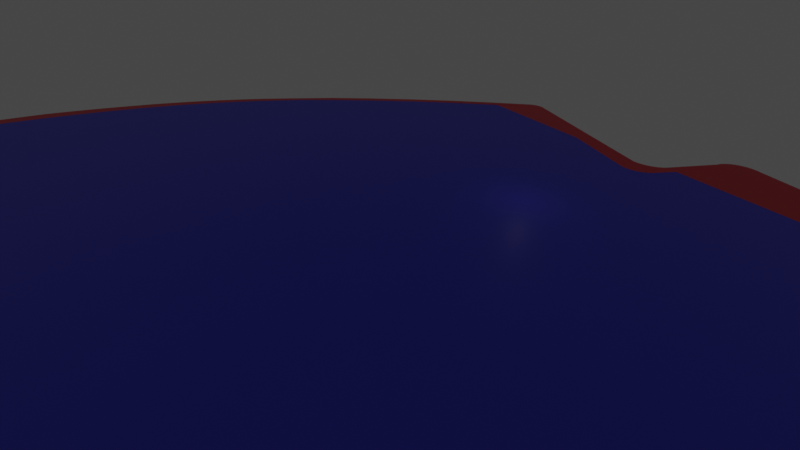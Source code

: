 # Source: ferris-left.blend  (saved by Blender 3.3.6; exported with 4.5.12 LTS)
import bpy
from mathutils import Matrix  # noqa: F401  (used for matrix-valued properties, if any)

bpy.ops.wm.read_factory_settings(use_empty=True)
scene = bpy.context.scene
scene.name = 'Scene'

# ---- collections
col_collection = bpy.data.collections.new('Collection'); scene.collection.children.link(col_collection)

# ---- materials (node trees are filled in below, after node groups)
mat_x = bpy.data.materials.new('材质')
mat_001 = bpy.data.materials.new('材质.001')

# ---- material node trees
mat_x.use_nodes = True; mat_x.node_tree.nodes.clear()
_N = mat_x.node_tree.nodes; _L = mat_x.node_tree.links
n0 = _N.new('ShaderNodeBsdfPrincipled'); n0.name = 'Principled BSDF'; n0.location = (10, 300)
n0.distribution = 'GGX'
n0.subsurface_method = 'RANDOM_WALK_SKIN'
n0.inputs[0].default_value = (0.8, 0.02656, 0.04968, 1.0)
n0.inputs[3].default_value = 1.45
n0.inputs[27].default_value = (0.0, 0.0, 0.0, 1.0)
n0.inputs[28].default_value = 1.0
n1 = _N.new('ShaderNodeOutputMaterial'); n1.name = 'Material Output'; n1.location = (300, 300)
_L.new(n0.outputs[0], n1.inputs[0])
n1.is_active_output = True
mat_001.use_nodes = True; mat_001.node_tree.nodes.clear()
_N = mat_001.node_tree.nodes; _L = mat_001.node_tree.links
n0 = _N.new('ShaderNodeBsdfPrincipled'); n0.name = 'Principled BSDF'; n0.location = (10, 300)
n0.distribution = 'GGX'
n0.subsurface_method = 'RANDOM_WALK_SKIN'
n0.inputs[0].default_value = (0.06295, 0.06303, 0.8, 1.0)
n0.inputs[3].default_value = 1.45
n0.inputs[27].default_value = (0.0, 0.0, 0.0, 1.0)
n0.inputs[28].default_value = 1.0
n1 = _N.new('ShaderNodeOutputMaterial'); n1.name = 'Material Output'; n1.location = (300, 300)
_L.new(n0.outputs[0], n1.inputs[0])
n1.is_active_output = True

# ---- world
world_world = bpy.data.worlds.new('World'); scene.world = world_world
world_world.use_nodes = True; world_world.node_tree.nodes.clear()
_N = world_world.node_tree.nodes; _L = world_world.node_tree.links
n0 = _N.new('ShaderNodeOutputWorld'); n0.name = 'World Output'; n0.location = (300, 300)
n1 = _N.new('ShaderNodeBackground'); n1.name = 'Background'; n1.location = (10, 300)
n1.inputs[0].default_value = (0.05088, 0.05088, 0.05088, 1.0)
_L.new(n1.outputs[0], n0.inputs[0])
n0.is_active_output = True
world_world.color = (0.05088, 0.05088, 0.05088)
world_world.use_sun_shadow = False
world_world.sun_shadow_jitter_overblur = 0.0

# ---- cameras
cam_x = bpy.data.cameras.new('摄像机')
cam_x.lens = 16.0

# ---- lights
light_x = bpy.data.lights.new('点光', 'POINT')
light_x.transmission_factor = 0.0
light_x.energy = 15.1
light_x.shadow_soft_size = 0.25
light_x.shadow_maximum_resolution = 0.006
light_x.use_absolute_resolution = True

# ---- meshes
me_ferris_left = bpy.data.meshes.new('ferris-left')
me_ferris_left.from_pydata([(-16.52, 43.25, 0.0), (-10.15, 42.91, 0.0), (-3.81, 41.95, 0.0), (2.48, 40.72, 0.0), (8.708, 39.2, 0.0), (14.86, 37.41, 0.0), (20.22, 35.43, 0.04697), (20.31, 35.38, 0.04697), (20.4, 35.33, 0.04697), (20.48, 35.28, 0.04697), (20.56, 35.22, 0.04697), (20.64, 35.16, 0.04697), (20.72, 35.1, 0.04697), (20.79, 35.03, 0.04697), (20.86, 34.95, 0.04697), (20.93, 34.88, 0.04697), (20.99, 34.8, 0.04697), (21.05, 34.72, 0.04697), (21.11, 34.63, 0.04697), (21.16, 34.54, 0.04697), (21.2, 34.45, 0.04697), (21.24, 34.36, 0.04697), (21.28, 34.27, 0.04697), (21.31, 34.17, 0.04697), (21.34, 34.07, 0.04697), (21.36, 33.98, 0.04697), (21.38, 33.88, 0.04697), (21.39, 33.78, 0.04697), (21.4, 33.68, 0.04697), (21.4, 33.57, 0.04697), (-20.72, 43.38, 0.0), (-62.17, -23.12, 0.0), (-62.02, -23.25, 0.0), (-62.1, -23.19, 0.0), (-62.29, -22.97, 0.0), (-62.23, -23.05, 0.0), (-61.87, -23.37, 0.0), (-62.35, -22.89, 0.0), (-61.95, -23.31, 0.0), (-62.41, -22.81, 0.0), (-61.79, -23.42, 0.0), (-62.46, -22.73, 0.0), (-61.7, -23.47, 0.0), (-62.59, -22.46, 0.0), (-62.62, -22.37, 0.0), (-62.55, -22.55, 0.0), (-62.51, -22.64, 0.0), (-62.7, -22.09, 0.0), (-62.71, -21.99, 0.0), (-62.68, -22.18, 0.0), (-62.65, -22.28, 0.0), (-61.34, -23.63, 0.0), (-60.67, -23.73, 0.0), (-61.25, -23.66, 0.0), (-61.15, -23.68, 0.0), (-61.06, -23.7, 0.0), (-60.96, -23.71, 0.0), (-60.86, -23.72, 0.0), (-60.76, -23.73, 0.0), (-62.73, -21.8, 0.0), (-62.72, -21.89, 0.0), (-61.61, -23.52, 0.0), (-61.53, -23.56, 0.0), (-61.43, -23.6, 0.0), (-55.14, -23.89, 0.0), (-45.27, -24.36, 0.0), (-35.41, -25.13, 0.0), (-25.58, -26.2, 0.0), (-15.79, -27.57, 0.0), (-62.5, 25.31, 0.02053), (-62.41, 25.64, 0.02053), (-62.31, 25.96, 0.02053), (-62.19, 26.28, 0.02053), (-62.05, 26.59, 0.02053), (-61.9, 26.89, 0.02053), (-61.74, 27.18, 0.02053), (-61.56, 27.47, 0.02053), (-61.37, 27.75, 0.02053), (-61.16, 28.02, 0.02053), (-60.95, 28.28, 0.02053), (-60.72, 28.53, 0.02053), (-60.48, 28.76, 0.02053), (-60.22, 28.99, 0.02053), (-6.05, -29.24, 0.0), (-59.9, 29.37, 0.0), (-59.99, 29.34, 0.0), (3.638, -31.21, 0.0), (7.66, -32.4, 0.0), (-57.4, 31.33, 0.0), (-54.63, 33.56, 0.0), (19.44, -36.64, 4.47e-08), (15.53, -35.3, 0.0), (23.33, -38.21, -4.47e-08), (11.63, -33.76, 0.0), (25.49, -38.87, 0.0006449), (25.82, -38.98, 0.0006449), (25.6, -38.92, 0.0006449), (25.71, -38.95, 0.0006449), (26.05, -39.03, 0.0006449), (25.94, -39.01, 0.0006449), (26.17, -39.04, 0.0006449), (-51.87, 35.45, 0.0), (26.29, -39.05, 0.0006449), (26.52, -39.05, 0.0006449), (26.4, -39.06, 0.0006449), (26.64, -39.04, 0.0006449), (26.76, -39.03, 0.0006449), (26.99, -38.98, 0.0006449), (26.87, -39.01, 0.0006449), (27.1, -38.95, 0.0006449), (27.21, -38.91, 0.0006449), (27.32, -38.87, 0.0006449), (27.43, -38.82, 0.0006449), (27.64, -38.71, 0.0006448), (27.53, -38.77, 0.0006449), (27.73, -38.65, 0.0006448), (27.83, -38.58, 0.0006448), (28.01, -38.43, 0.0006448), (27.92, -38.51, 0.0006448), (28.18, -38.26, 0.0006448), (28.1, -38.35, 0.0006448), (28.32, -38.08, 0.0006448), (28.25, -38.17, 0.0006448), (28.45, -37.88, 0.0006448), (28.39, -37.98, 0.0006448), (28.51, -37.78, 0.0006448), (28.73, -37.47, -0.001632), (28.56, -37.67, 0.0006448), (28.85, -37.27, -9.938e-05), (28.79, -37.37, -0.0008152), (28.96, -37.06, 0.001022), (28.91, -37.17, 0.0005136), (-49.25, 37.09, 0.0), (29.04, -36.84, 0.00172), (29.0, -36.95, 0.001424), (25.38, -38.83, 0.0006449), (29.12, -36.5, 0.001961), (29.07, -36.73, 0.001909), (29.1, -36.61, 0.001989), (-46.25, 38.37, 0.0), (-43.18, 39.52, 0.0), (-40.07, 40.51, 0.0), (30.9, -27.64, 0.0), (31.14, -25.55, 0.0), (-36.91, 41.44, 0.0), (31.29, -23.45, 0.0), (-33.72, 42.14, 0.0), (31.35, -21.34, 0.0), (-30.5, 42.68, 0.0), (-27.25, 43.07, 0.0), (-23.99, 43.3, 0.0), (22.04, 11.79, 0.0), (22.12, 11.71, 0.0), (21.96, 11.88, 0.0), (22.21, 11.64, 0.0), (21.89, 11.96, 0.0), (22.3, 11.56, 0.0), (21.82, 12.06, 0.0), (22.39, 11.5, 0.0), (21.75, 12.15, 0.0), (22.49, 11.44, 0.0), (21.69, 12.25, 0.0), (22.58, 11.38, 0.0), (21.64, 12.35, 0.0), (22.69, 11.32, 0.0), (21.59, 12.45, 0.0), (22.79, 11.28, 0.0), (21.54, 12.56, 0.0), (22.9, 11.23, 0.0), (21.5, 12.66, 0.0), (23.0, 11.2, 0.0), (21.47, 12.77, 0.0), (23.11, 11.16, 0.0), (21.44, 12.88, 0.0), (23.23, 11.14, 0.0), (21.42, 13.0, 0.0), (23.34, 11.12, 0.0), (23.45, 11.1, 0.0), (28.87, 11.2, 0.05908), (28.95, 11.23, 0.05908), (29.04, 11.25, 0.05908), (29.12, 11.27, 0.05908), (31.25, 9.223, 0.05908), (29.21, 11.29, 0.05908), (31.26, 9.311, 0.05908), (29.3, 11.3, 0.05908), (31.27, 9.399, 0.05908), (29.39, 11.31, 0.05908), (31.27, 9.488, 0.05908), (29.48, 11.31, 0.05908), (31.27, 9.577, 0.05908), (29.57, 11.31, 0.05908), (31.26, 9.666, 0.05908), (29.65, 11.3, 0.05908), (31.25, 9.754, 0.05908), (29.74, 11.29, 0.05908), (31.24, 9.842, 0.05908), (29.83, 11.27, 0.05908), (31.22, 9.929, 0.05908), (29.92, 11.25, 0.05908), (31.2, 10.01, 0.05908), (30.0, 11.23, 0.05908), (31.17, 10.1, 0.05908), (30.09, 11.2, 0.05908), (31.14, 10.18, 0.05908), (30.17, 11.17, 0.05908), (31.11, 10.26, 0.05908), (30.25, 11.13, 0.05908), (31.07, 10.34, 0.05908), (30.33, 11.09, 0.05908), (31.02, 10.42, 0.05908), (30.41, 11.05, 0.05908), (30.98, 10.5, 0.05908), (30.48, 11.0, 0.05908), (30.93, 10.57, 0.05908), (30.55, 10.95, 0.05908), (30.87, 10.64, 0.05908), (30.62, 10.89, 0.05908), (30.82, 10.71, 0.05908), (30.69, 10.84, 0.05908), (30.75, 10.77, 0.05908), (-16.52, 43.25, -0.05455), (-10.15, 42.91, -0.05455), (-20.72, 43.38, -0.05455), (31.2, 10.01, -0.1137), (31.17, 10.1, -0.1137), (8.708, 39.2, -0.05455), (14.86, 37.41, -0.05455), (31.11, 10.26, -0.1137), (31.07, 10.34, -0.1137), (20.4, 35.33, -0.1015), (20.48, 35.28, -0.1015), (31.27, 9.399, -0.1137), (31.27, 9.488, -0.1137), (20.72, 35.1, -0.1015), (20.79, 35.03, -0.1015), (31.26, 9.666, -0.1137), (31.25, 9.754, -0.1137), (20.99, 34.8, -0.1015), (21.05, 34.72, -0.1015), (21.2, 34.45, -0.1015), (21.24, 34.36, -0.1015), (-59.9, 29.37, -0.05455), (-59.99, 29.34, -0.05455), (21.34, 34.07, -0.1015), (21.36, 33.98, -0.1015), (30.93, 10.57, -0.1137), (30.87, 10.64, -0.1137), (21.4, 33.68, -0.1015), (21.4, 33.57, -0.1015), (-27.25, 43.07, -0.05455), (-23.99, 43.3, -0.05455), (-62.46, -22.73, -0.05455), (-62.51, -22.64, -0.05455), (-62.68, -22.18, -0.05455), (-62.65, -22.28, -0.05455), (-60.86, -23.72, -0.05455), (-60.76, -23.73, -0.05455), (-43.18, 39.52, -0.05455), (-40.07, 40.51, -0.05455), (-36.91, 41.44, -0.05455), (27.73, -38.65, -0.05519), (27.83, -38.58, -0.05519), (23.34, 11.12, -0.05455), (23.45, 11.1, -0.05455), (21.47, 12.77, -0.05455), (21.44, 12.88, -0.05455), (25.6, -38.92, -0.05519), (25.71, -38.95, -0.05519), (28.87, 11.2, -0.1137), (28.95, 11.23, -0.1137), (15.53, -35.3, -0.05455), (11.63, -33.76, -0.05455), (-60.48, 28.76, -0.07509), (-60.22, 28.99, -0.07509), (-33.72, 42.14, -0.05455), (-30.5, 42.68, -0.05455), (21.64, 12.35, -0.05455), (21.59, 12.45, -0.05455), (-62.31, 25.96, -0.07509), (-62.19, 26.28, -0.07509), (30.0, 11.23, -0.1137), (30.09, 11.2, -0.1137), (30.25, 11.13, -0.1137), (30.33, 11.09, -0.1137), (29.39, 11.31, -0.1137), (29.48, 11.31, -0.1137), (29.65, 11.3, -0.1137), (29.74, 11.29, -0.1137), (22.04, 11.79, -0.05455), (22.12, 11.71, -0.05455), (21.96, 11.88, -0.05455), (22.21, 11.64, -0.05455), (22.3, 11.56, -0.05455), (30.55, 10.95, -0.1137), (30.62, 10.89, -0.1137), (-62.29, -22.97, -0.05455), (-62.23, -23.05, -0.05455), (-62.35, -22.89, -0.05455), (-61.7, -23.47, -0.05455), (-61.61, -23.52, -0.05455), (26.76, -39.03, -0.05519), (26.87, -39.01, -0.05519), (22.79, 11.28, -0.05455), (22.9, 11.23, -0.05455), (28.51, -37.78, -0.05519), (28.66, -37.57, -0.05837), (27.43, -38.82, -0.05519), (27.53, -38.77, -0.05519), (-35.41, -25.13, -0.05455), (-25.58, -26.2, -0.05455), (27.32, -38.87, -0.05519), (20.22, 35.43, -0.1015), (29.04, 11.25, -0.1137), (31.02, 10.42, -0.1137), (20.56, 35.22, -0.1015), (31.27, 9.577, -0.1137), (20.86, 34.95, -0.1015), (27.64, -38.71, -0.05519), (31.24, 9.842, -0.1137), (21.11, 34.63, -0.1015), (-62.05, 26.59, -0.07509), (-55.14, -23.89, -0.05455), (-45.27, -24.36, -0.05455), (21.38, 33.88, -0.1015), (30.82, 10.71, -0.1137), (-62.59, -22.46, -0.05455), (-62.62, -22.37, -0.05455), (-62.55, -22.55, -0.05455), (-62.73, -21.8, -0.05455), (-62.5, 25.31, -0.07509), (-61.34, -23.63, -0.05455), (-61.25, -23.66, -0.05455), (-61.43, -23.6, -0.05455), (-51.87, 35.45, -0.05455), (-49.25, 37.09, -0.05455), (-62.72, -21.89, -0.05455), (21.42, 13.0, -0.05455), (28.73, -37.47, -0.05746), (28.79, -37.38, -0.05664), (26.05, -39.03, -0.05519), (25.94, -39.01, -0.05519), (29.12, -36.5, -0.05386), (30.9, -27.64, -0.05455), (29.1, -36.62, -0.05384), (21.54, 12.56, -0.05455), (21.5, 12.66, -0.05455), (26.17, -39.04, -0.05519), (3.638, -31.21, -0.05455), (7.66, -32.4, -0.05455), (31.14, -25.55, -0.05455), (26.29, -39.05, -0.05519), (26.4, -39.06, -0.05519), (27.21, -38.91, -0.05519), (-3.81, 41.95, -0.05455), (31.29, -23.45, -0.05455), (31.35, -21.34, -0.05455), (30.41, 11.05, -0.1137), (29.57, 11.31, -0.1137), (29.83, 11.27, -0.1137), (-61.9, 26.89, -0.07509), (-61.74, 27.18, -0.07509), (21.28, 34.27, -0.1015), (28.85, -37.27, -0.05593), (28.91, -37.17, -0.05531), (30.69, 10.84, -0.1137), (-61.87, -23.37, -0.05455), (-61.95, -23.31, -0.05455), (-61.79, -23.42, -0.05455), (29.12, 11.27, -0.1137), (-60.67, -23.73, -0.05455), (28.96, -37.06, -0.0548), (29.0, -36.95, -0.0544), (29.21, 11.29, -0.1137), (29.3, 11.3, -0.1137), (-15.79, -27.57, -0.05455), (-6.05, -29.24, -0.05455), (27.1, -38.95, -0.05519), (23.11, 11.16, -0.05455), (23.23, 11.14, -0.05455), (-46.25, 38.37, -0.05455), (29.07, -36.73, -0.05392), (29.04, -36.84, -0.05411), (21.75, 12.15, -0.05455), (21.69, 12.25, -0.05455), (21.82, 12.06, -0.05455), (-60.72, 28.53, -0.07509), (31.25, 9.223, -0.1137), (31.14, 10.18, -0.1137), (2.48, 40.72, -0.05455), (30.98, 10.5, -0.1137), (20.31, 35.38, -0.1015), (20.64, 35.16, -0.1015), (31.22, 9.929, -0.1137), (20.93, 34.88, -0.1015), (-61.56, 27.47, -0.07509), (21.16, 34.54, -0.1015), (21.31, 34.17, -0.1015), (21.89, 11.96, -0.05455), (30.75, 10.77, -0.1137), (21.39, 33.78, -0.1015), (-62.41, -22.81, -0.05455), (-61.15, -23.68, -0.05455), (-54.63, 33.56, -0.05455), (-61.53, -23.56, -0.05455), (30.17, 11.17, -0.1137), (26.64, -39.04, -0.05519), (30.48, 11.0, -0.1137), (29.92, 11.25, -0.1137), (-61.37, 27.75, -0.07509), (-62.41, 25.64, -0.07509), (28.45, -37.88, -0.05519), (28.39, -37.98, -0.05519), (26.52, -39.05, -0.05519), (31.26, 9.311, -0.1137), (-61.06, -23.7, -0.05455), (-61.16, 28.02, -0.07509), (-60.95, 28.28, -0.07509), (28.32, -38.08, -0.05519), (28.25, -38.17, -0.05519), (28.18, -38.26, -0.05519), (28.1, -38.35, -0.05519), (28.01, -38.43, -0.05519), (27.92, -38.51, -0.05519), (23.0, 11.2, -0.05455), (22.39, 11.5, -0.05455), (22.49, 11.44, -0.05455), (-57.4, 31.33, -0.05455), (19.44, -36.64, -0.05455), (23.33, -38.21, -0.05455), (-62.17, -23.12, -0.05455), (-62.1, -23.19, -0.05455), (-62.7, -22.09, -0.05455), (-62.71, -21.99, -0.05455), (-60.96, -23.71, -0.05455), (25.49, -38.87, -0.05519), (25.38, -38.83, -0.05519), (-62.02, -23.25, -0.05455), (26.99, -38.98, -0.05519), (25.82, -38.98, -0.05519), (22.58, 11.38, -0.05455), (22.69, 11.32, -0.05455)], [], [(1, 0, 30, 150, 149, 148, 146, 144, 141, 140, 139, 132, 101, 89, 88, 85, 84, 82, 81, 80, 79, 78, 77, 76, 75, 74, 73, 72, 71, 70, 69, 59, 60, 48, 47, 49, 50, 44, 43, 45, 46, 41, 39, 37, 34, 35, 31, 33, 32, 38, 36, 40, 42, 61, 62, 63, 51, 53, 54, 55, 56, 57, 58, 52, 64, 65, 66, 67, 68, 83, 86, 87, 93, 91, 90, 92, 135, 94, 96, 97, 95, 99, 98, 100, 102, 104, 103, 105, 106, 108, 107, 109, 110, 111, 112, 114, 113, 115, 116, 118, 117, 120, 119, 122, 121, 124, 123, 125, 127, 126, 129, 128, 131, 130, 134, 133, 137, 138, 136, 142, 143, 145, 147, 182, 184, 186, 188, 190, 192, 194, 196, 198, 200, 202, 204, 206, 208, 210, 212, 214, 216, 218, 220, 219, 217, 215, 213, 211, 209, 207, 205, 203, 201, 199, 197, 195, 193, 191, 189, 187, 185, 183, 181, 180, 179, 178, 177, 176, 174, 172, 170, 168, 166, 164, 162, 160, 158, 156, 154, 152, 151, 153, 155, 157, 159, 161, 163, 165, 167, 169, 171, 173, 175, 29, 28, 27, 26, 25, 24, 23, 22, 21, 20, 19, 18, 17, 16, 15, 14, 13, 12, 11, 10, 9, 8, 7, 6, 5, 4, 3, 2), (222, 354, 389, 226, 227, 312, 391, 230, 231, 315, 392, 234, 235, 317, 394, 238, 239, 320, 396, 240, 241, 362, 397, 244, 245, 324, 400, 248, 249, 337, 266, 265, 346, 345, 278, 277, 384, 383, 385, 398, 291, 289, 290, 292, 293, 425, 426, 440, 441, 303, 304, 424, 378, 379, 263, 264, 269, 270, 313, 369, 373, 374, 285, 286, 358, 287, 288, 359, 408, 281, 282, 405, 283, 284, 357, 407, 294, 295, 365, 399, 325, 247, 246, 390, 314, 229, 228, 388, 225, 224, 393, 319, 237, 236, 316, 233, 232, 414, 387, 356, 355, 350, 343, 342, 344, 381, 382, 372, 371, 364, 363, 339, 338, 306, 305, 411, 412, 418, 419, 420, 421, 422, 423, 262, 261, 318, 308, 307, 311, 353, 377, 438, 302, 301, 406, 413, 352, 351, 347, 340, 341, 439, 268, 267, 435, 436, 429, 428, 271, 272, 349, 348, 376, 375, 310, 309, 323, 322, 370, 257, 256, 434, 415, 402, 332, 331, 333, 404, 300, 299, 368, 366, 367, 437, 431, 430, 297, 296, 298, 401, 252, 253, 328, 326, 327, 255, 254, 432, 433, 336, 329, 330, 410, 279, 280, 321, 360, 361, 395, 409, 416, 417, 386, 273, 274, 242, 243, 427, 403, 334, 335, 380, 258, 259, 260, 275, 276, 250, 251, 223, 221), (51, 63, 333, 331), (3, 4, 226, 389), (101, 132, 335, 334), (214, 212, 390, 246), (60, 59, 329, 336), (11, 12, 234, 392), (29, 175, 337, 249), (168, 170, 424, 304), (82, 84, 242, 274), (200, 198, 393, 224), (129, 126, 338, 339), (15, 16, 238, 394), (126, 127, 306, 338), (155, 153, 291, 398), (98, 99, 341, 340), (77, 78, 416, 409), (142, 136, 342, 343), (27, 28, 248, 400), (136, 138, 344, 342), (33, 31, 430, 431), (169, 167, 345, 346), (31, 35, 297, 430), (100, 98, 340, 347), (39, 41, 252, 401), (171, 169, 346, 265), (88, 89, 403, 427), (87, 86, 348, 349), (47, 48, 433, 432), (143, 142, 343, 350), (49, 47, 432, 254), (104, 102, 351, 352), (56, 55, 415, 434), (111, 110, 353, 311), (186, 184, 414, 232), (1, 2, 354, 222), (79, 80, 386, 417), (147, 145, 355, 356), (102, 100, 347, 351), (209, 211, 357, 284), (94, 135, 436, 435), (189, 191, 358, 286), (96, 94, 435, 267), (195, 197, 359, 288), (68, 67, 310, 375), (74, 75, 361, 360), (205, 207, 283, 405), (21, 22, 362, 241), (213, 215, 294, 407), (128, 129, 339, 363), (7, 8, 230, 391), (131, 128, 363, 364), (199, 201, 281, 408), (217, 219, 365, 295), (19, 20, 240, 396), (36, 38, 367, 366), (135, 92, 429, 436), (40, 36, 366, 368), (23, 24, 244, 397), (180, 181, 369, 313), (156, 158, 425, 293), (44, 50, 255, 327), (70, 71, 279, 410), (66, 65, 323, 309), (32, 33, 431, 437), (64, 52, 370, 322), (38, 32, 437, 367), (52, 58, 257, 370), (107, 108, 302, 438), (130, 131, 364, 371), (109, 107, 438, 377), (134, 130, 371, 372), (0, 1, 222, 221), (42, 40, 368, 299), (183, 185, 374, 373), (30, 0, 221, 223), (48, 60, 336, 433), (83, 68, 375, 376), (202, 200, 224, 225), (57, 56, 434, 256), (167, 165, 278, 345), (4, 5, 227, 226), (118, 116, 262, 423), (110, 109, 377, 353), (208, 206, 228, 229), (185, 187, 285, 374), (172, 174, 379, 378), (8, 9, 231, 230), (175, 173, 266, 337), (132, 139, 380, 335), (188, 186, 232, 233), (139, 140, 258, 380), (138, 137, 381, 344), (12, 13, 235, 234), (95, 97, 268, 439), (137, 133, 382, 381), (194, 192, 236, 237), (99, 95, 439, 341), (133, 134, 372, 382), (16, 17, 239, 238), (160, 162, 440, 426), (161, 159, 383, 384), (20, 21, 241, 240), (164, 166, 303, 441), (159, 157, 385, 383), (84, 85, 243, 242), (162, 164, 441, 440), (80, 81, 273, 386), (24, 25, 245, 244), (182, 147, 356, 387), (216, 214, 246, 247), (204, 202, 225, 388), (28, 29, 249, 248), (2, 3, 389, 354), (149, 150, 251, 250), (212, 210, 314, 390), (41, 46, 253, 252), (6, 7, 391, 312), (50, 49, 254, 255), (192, 190, 316, 236), (58, 57, 256, 257), (10, 11, 392, 315), (140, 141, 259, 258), (198, 196, 319, 393), (141, 144, 260, 259), (14, 15, 394, 317), (116, 115, 261, 262), (75, 76, 395, 361), (176, 177, 264, 263), (18, 19, 396, 320), (173, 171, 265, 266), (152, 154, 292, 290), (97, 96, 267, 268), (22, 23, 397, 362), (178, 179, 270, 269), (157, 155, 398, 385), (91, 93, 272, 271), (220, 218, 325, 399), (81, 82, 274, 273), (26, 27, 400, 324), (146, 148, 276, 275), (181, 183, 373, 369), (165, 163, 277, 278), (37, 39, 401, 298), (71, 72, 280, 279), (46, 45, 328, 253), (201, 203, 282, 281), (54, 53, 332, 402), (207, 209, 284, 283), (89, 101, 334, 403), (187, 189, 286, 285), (62, 61, 300, 404), (193, 195, 288, 287), (174, 176, 263, 379), (151, 152, 290, 289), (150, 30, 223, 251), (153, 151, 289, 291), (93, 87, 349, 272), (154, 156, 293, 292), (163, 161, 384, 277), (215, 217, 295, 294), (145, 143, 350, 355), (35, 34, 296, 297), (203, 205, 405, 282), (34, 37, 298, 296), (106, 105, 406, 301), (61, 42, 299, 300), (211, 213, 407, 357), (108, 106, 301, 302), (191, 193, 287, 358), (166, 168, 304, 303), (86, 83, 376, 348), (144, 146, 275, 260), (197, 199, 408, 359), (127, 125, 305, 306), (76, 77, 409, 395), (114, 112, 307, 308), (69, 70, 410, 330), (67, 66, 309, 310), (123, 124, 412, 411), (112, 111, 311, 307), (125, 123, 411, 305), (148, 149, 250, 276), (103, 104, 352, 413), (5, 6, 312, 227), (105, 103, 413, 406), (179, 180, 313, 270), (219, 220, 399, 365), (210, 208, 229, 314), (184, 182, 387, 414), (9, 10, 315, 231), (55, 54, 402, 415), (190, 188, 233, 316), (63, 62, 404, 333), (13, 14, 317, 235), (78, 79, 417, 416), (113, 114, 308, 318), (124, 121, 418, 412), (115, 113, 318, 261), (121, 122, 419, 418), (177, 178, 269, 264), (119, 120, 421, 420), (196, 194, 237, 319), (73, 74, 360, 321), (17, 18, 320, 239), (117, 118, 423, 422), (72, 73, 321, 280), (120, 117, 422, 421), (65, 64, 322, 323), (170, 172, 378, 424), (25, 26, 324, 245), (158, 160, 426, 425), (218, 216, 247, 325), (85, 88, 427, 243), (43, 44, 327, 326), (92, 90, 428, 429), (45, 43, 326, 328), (90, 91, 271, 428), (59, 69, 330, 329), (122, 119, 420, 419), (53, 51, 331, 332), (206, 204, 388, 228)])
me_ferris_left.materials.append(mat_x)
me_ferris_left.update()
me_ferris_left_002 = bpy.data.meshes.new('ferris-left.002')
me_ferris_left_002.from_pydata([(-16.52, 46.22, 0.0), (-10.15, 45.54, 0.0), (-3.81, 44.58, 0.0), (2.48, 43.35, 0.0), (8.708, 41.83, 0.0), (14.86, 40.04, 0.0), (20.93, 37.97, 0.0), (20.97, 37.96, 0.0), (21.0, 37.94, 0.0), (21.03, 37.92, 0.0), (21.06, 37.9, 0.0), (21.09, 37.87, 0.0), (21.12, 37.85, 0.0), (21.14, 37.83, 0.0), (21.17, 37.8, 0.0), (21.19, 37.77, 0.0), (21.22, 37.74, 0.0), (21.24, 37.71, 0.0), (21.26, 37.68, 0.0), (21.28, 37.65, 0.0), (21.29, 37.61, 0.0), (21.31, 37.58, 0.0), (21.32, 37.55, 0.0), (21.33, 37.51, 0.0), (21.34, 37.48, 0.0), (21.35, 37.44, 0.0), (21.36, 37.4, 0.0), (21.36, 37.37, 0.0), (21.37, 37.33, 0.0), (21.37, 37.29, 0.0), (-20.72, 46.22, 0.0), (-66.52, -23.12, 0.0), (-66.38, -23.25, 0.0), (-66.45, -23.19, 0.0), (-66.65, -22.97, 0.0), (-66.59, -23.05, 0.0), (-66.22, -23.37, 0.0), (-66.71, -22.89, 0.0), (-66.3, -23.31, 0.0), (-66.76, -22.81, 0.0), (-66.14, -23.42, 0.0), (-66.82, -22.73, 0.0), (-66.06, -23.47, 0.0), (-66.94, -22.46, 0.0), (-66.98, -22.37, 0.0), (-66.91, -22.55, 0.0), (-66.86, -22.64, 0.0), (-67.05, -22.09, 0.0), (-67.07, -21.99, 0.0), (-67.03, -22.18, 0.0), (-67.01, -22.28, 0.0), (-65.7, -23.63, 0.0), (-65.02, -23.73, 0.0), (-65.6, -23.66, 0.0), (-65.51, -23.68, 0.0), (-65.41, -23.7, 0.0), (-65.32, -23.71, 0.0), (-65.22, -23.72, 0.0), (-65.12, -23.73, 0.0), (-67.08, -21.8, 0.0), (-67.08, -21.89, 0.0), (-65.97, -23.52, 0.0), (-65.88, -23.56, 0.0), (-65.79, -23.6, 0.0), (-55.14, -23.89, 0.0), (-45.27, -24.36, 0.0), (-35.41, -25.13, 0.0), (-25.58, -26.2, 0.0), (-15.79, -27.57, 0.0), (-67.12, 27.45, 0.0), (-67.06, 27.64, 0.0), (-66.99, 27.81, 0.0), (-66.91, 27.99, 0.0), (-66.82, 28.16, 0.0), (-66.73, 28.33, 0.0), (-66.62, 28.49, 0.0), (-66.51, 28.65, 0.0), (-66.39, 28.8, 0.0), (-66.27, 28.95, 0.0), (-66.13, 29.09, 0.0), (-65.99, 29.22, 0.0), (-65.85, 29.35, 0.0), (-65.7, 29.47, 0.0), (-6.05, -29.24, 0.0), (-63.18, 31.55, 0.0), (-60.56, 33.5, 0.0), (3.638, -31.21, 0.0), (7.66, -32.4, 0.0), (-57.85, 35.33, 0.0), (-55.06, 37.03, 0.0), (19.37, -36.99, 0.0), (15.53, -35.3, 0.0), (23.13, -38.85, 0.0), (11.63, -33.76, 0.0), (26.91, -40.93, 0.0), (27.22, -41.08, 0.0), (27.01, -40.99, 0.0), (27.11, -41.04, 0.0), (27.44, -41.16, 0.0), (27.33, -41.12, 0.0), (27.55, -41.18, 0.0), (-52.19, 38.6, 0.0), (27.66, -41.21, 0.0), (27.89, -41.24, 0.0), (27.77, -41.22, 0.0), (28.0, -41.24, 0.0), (28.12, -41.24, 0.0), (28.35, -41.23, 0.0), (28.23, -41.24, 0.0), (28.46, -41.21, 0.0), (28.57, -41.19, 0.0), (28.69, -41.16, 0.0), (28.8, -41.13, 0.0), (29.01, -41.05, 0.0), (28.9, -41.09, 0.0), (29.12, -41.0, 0.0), (29.22, -40.94, 0.0), (29.41, -40.82, 0.0), (29.32, -40.88, 0.0), (29.59, -40.68, 0.0), (29.5, -40.75, 0.0), (29.76, -40.52, 0.0), (29.68, -40.6, 0.0), (29.91, -40.34, 0.0), (29.84, -40.43, 0.0), (29.98, -40.25, 0.0), (30.1, -40.06, 0.0), (30.04, -40.16, 0.0), (30.2, -39.85, 0.0), (30.15, -39.96, 0.0), (30.28, -39.64, 0.0), (30.25, -39.75, 0.0), (-49.25, 40.02, 0.0), (30.34, -39.41, 0.0), (30.32, -39.53, 0.0), (26.81, -40.87, 0.0), (30.39, -39.07, 0.0), (30.37, -39.3, 0.0), (30.38, -39.19, 0.0), (-46.25, 41.31, 0.0), (-43.18, 42.45, 0.0), (-40.07, 43.44, 0.0), (32.3, -27.64, 0.0), (32.54, -25.55, 0.0), (-36.91, 44.29, 0.0), (32.69, -23.45, 0.0), (-33.72, 44.98, 0.0), (32.75, -21.34, 0.0), (-30.5, 45.53, 0.0), (-27.25, 45.91, 0.0), (-23.99, 46.15, 0.0), (22.04, 11.79, 0.0), (22.12, 11.71, 0.0), (21.96, 11.88, 0.0), (22.21, 11.64, 0.0), (21.89, 11.96, 0.0), (22.3, 11.56, 0.0), (21.82, 12.06, 0.0), (22.39, 11.5, 0.0), (21.75, 12.15, 0.0), (22.49, 11.44, 0.0), (21.69, 12.25, 0.0), (22.58, 11.38, 0.0), (21.64, 12.35, 0.0), (22.69, 11.32, 0.0), (21.59, 12.45, 0.0), (22.79, 11.28, 0.0), (21.54, 12.56, 0.0), (22.9, 11.23, 0.0), (21.5, 12.66, 0.0), (23.0, 11.2, 0.0), (21.47, 12.77, 0.0), (23.11, 11.16, 0.0), (21.44, 12.88, 0.0), (23.23, 11.14, 0.0), (21.42, 13.0, 0.0), (23.34, 11.12, 0.0), (23.45, 11.1, 0.0), (31.67, 11.08, 0.0), (31.7, 11.09, 0.0), (31.73, 11.1, 0.0), (31.75, 11.1, 0.0), (32.42, 10.46, 0.0), (31.78, 11.11, 0.0), (32.43, 10.48, 0.0), (31.81, 11.11, 0.0), (32.43, 10.51, 0.0), (31.84, 11.11, 0.0), (32.43, 10.54, 0.0), (31.86, 11.12, 0.0), (32.43, 10.57, 0.0), (31.89, 11.11, 0.0), (32.43, 10.6, 0.0), (31.92, 11.11, 0.0), (32.43, 10.62, 0.0), (31.95, 11.11, 0.0), (32.42, 10.65, 0.0), (31.98, 11.1, 0.0), (32.42, 10.68, 0.0), (32.0, 11.1, 0.0), (32.41, 10.71, 0.0), (32.03, 11.09, 0.0), (32.4, 10.73, 0.0), (32.06, 11.08, 0.0), (32.39, 10.76, 0.0), (32.08, 11.07, 0.0), (32.38, 10.79, 0.0), (32.11, 11.06, 0.0), (32.37, 10.81, 0.0), (32.13, 11.05, 0.0), (32.35, 10.84, 0.0), (32.16, 11.03, 0.0), (32.34, 10.86, 0.0), (32.18, 11.02, 0.0), (32.32, 10.88, 0.0), (32.2, 11.0, 0.0), (32.31, 10.9, 0.0), (32.23, 10.98, 0.0), (32.29, 10.93, 0.0), (32.25, 10.97, 0.0), (32.27, 10.95, 0.0), (-16.52, 46.22, -0.04), (-10.15, 45.54, -0.04), (-20.72, 46.22, -0.04), (32.41, 10.71, -0.04), (32.4, 10.73, -0.04), (8.708, 41.83, -0.04), (14.86, 40.04, -0.04), (32.38, 10.79, -0.04), (32.37, 10.81, -0.04), (21.0, 37.94, -0.04), (21.03, 37.92, -0.04), (32.43, 10.51, -0.04), (32.43, 10.54, -0.04), (21.12, 37.85, -0.04), (21.14, 37.83, -0.04), (32.43, 10.6, -0.04), (32.43, 10.62, -0.04), (21.22, 37.74, -0.04), (21.24, 37.71, -0.04), (21.29, 37.61, -0.04), (21.31, 37.58, -0.04), (-63.18, 31.55, -0.04), (-60.56, 33.5, -0.04), (21.34, 37.48, -0.04), (21.35, 37.44, -0.04), (32.32, 10.88, -0.04), (32.31, 10.9, -0.04), (21.37, 37.33, -0.04), (21.37, 37.29, -0.04), (-27.25, 45.91, -0.04), (-23.99, 46.15, -0.04), (-66.82, -22.73, -0.04), (-66.86, -22.64, -0.04), (-67.03, -22.18, -0.04), (-67.01, -22.28, -0.04), (-65.22, -23.72, -0.04), (-65.12, -23.73, -0.04), (-43.18, 42.45, -0.04), (-40.07, 43.44, -0.04), (-36.91, 44.29, -0.04), (29.12, -41.0, -0.04), (29.22, -40.94, -0.04), (23.34, 11.12, -0.04), (23.45, 11.1, -0.04), (21.47, 12.77, -0.04), (21.44, 12.88, -0.04), (27.01, -40.99, -0.04), (27.11, -41.04, -0.04), (31.67, 11.08, -0.04), (31.7, 11.09, -0.04), (15.53, -35.3, -0.04), (11.63, -33.76, -0.04), (-65.85, 29.35, -0.04), (-65.7, 29.47, -0.04), (-33.72, 44.98, -0.04), (-30.5, 45.53, -0.04), (21.64, 12.35, -0.04), (21.59, 12.45, -0.04), (-66.99, 27.81, -0.04), (-66.91, 27.99, -0.04), (32.03, 11.09, -0.04), (32.06, 11.08, -0.04), (32.11, 11.06, -0.04), (32.13, 11.05, -0.04), (31.84, 11.11, -0.04), (31.86, 11.12, -0.04), (31.92, 11.11, -0.04), (31.95, 11.11, -0.04), (22.04, 11.79, -0.04), (22.12, 11.71, -0.04), (21.96, 11.88, -0.04), (22.21, 11.64, -0.04), (22.3, 11.56, -0.04), (32.2, 11.0, -0.04), (32.23, 10.98, -0.04), (-66.65, -22.97, -0.04), (-66.59, -23.05, -0.04), (-66.71, -22.89, -0.04), (-66.06, -23.47, -0.04), (-65.97, -23.52, -0.04), (28.12, -41.24, -0.04), (28.23, -41.24, -0.04), (22.79, 11.28, -0.04), (22.9, 11.23, -0.04), (29.98, -40.25, -0.04), (30.04, -40.16, -0.04), (28.8, -41.13, -0.04), (28.9, -41.09, -0.04), (-35.41, -25.13, -0.04), (-25.58, -26.2, -0.04), (28.69, -41.16, -0.04), (20.93, 37.97, -0.04), (31.73, 11.1, -0.04), (32.35, 10.84, -0.04), (21.06, 37.9, -0.04), (32.43, 10.57, -0.04), (21.17, 37.8, -0.04), (29.01, -41.05, -0.04), (32.42, 10.65, -0.04), (21.26, 37.68, -0.04), (-66.82, 28.16, -0.04), (-55.14, -23.89, -0.04), (-45.27, -24.36, -0.04), (21.36, 37.4, -0.04), (32.29, 10.93, -0.04), (-66.94, -22.46, -0.04), (-66.98, -22.37, -0.04), (-66.91, -22.55, -0.04), (-67.08, -21.8, -0.04), (-67.12, 27.45, -0.04), (-65.7, -23.63, -0.04), (-65.6, -23.66, -0.04), (-65.79, -23.6, -0.04), (-52.19, 38.6, -0.04), (-49.25, 40.02, -0.04), (-67.08, -21.89, -0.04), (21.42, 13.0, -0.04), (30.1, -40.06, -0.04), (30.15, -39.96, -0.04), (27.44, -41.16, -0.04), (27.33, -41.12, -0.04), (30.39, -39.07, -0.04), (32.3, -27.64, -0.04), (30.38, -39.19, -0.04), (21.54, 12.56, -0.04), (21.5, 12.66, -0.04), (27.55, -41.18, -0.04), (3.638, -31.21, -0.04), (7.66, -32.4, -0.04), (32.54, -25.55, -0.04), (27.66, -41.21, -0.04), (27.77, -41.22, -0.04), (28.57, -41.19, -0.04), (-3.81, 44.58, -0.04), (32.69, -23.45, -0.04), (32.75, -21.34, -0.04), (32.16, 11.03, -0.04), (31.89, 11.11, -0.04), (31.98, 11.1, -0.04), (-66.73, 28.33, -0.04), (-66.62, 28.49, -0.04), (21.32, 37.55, -0.04), (30.2, -39.85, -0.04), (30.25, -39.75, -0.04), (32.25, 10.97, -0.04), (-66.22, -23.37, -0.04), (-66.3, -23.31, -0.04), (-66.14, -23.42, -0.04), (31.75, 11.1, -0.04), (-65.02, -23.73, -0.04), (30.28, -39.64, -0.04), (30.32, -39.53, -0.04), (31.78, 11.11, -0.04), (31.81, 11.11, -0.04), (-15.79, -27.57, -0.04), (-6.05, -29.24, -0.04), (28.46, -41.21, -0.04), (23.11, 11.16, -0.04), (23.23, 11.14, -0.04), (-46.25, 41.31, -0.04), (30.37, -39.3, -0.04), (30.34, -39.41, -0.04), (21.75, 12.15, -0.04), (21.69, 12.25, -0.04), (21.82, 12.06, -0.04), (-65.99, 29.22, -0.04), (32.42, 10.46, -0.04), (32.39, 10.76, -0.04), (2.48, 43.35, -0.04), (32.34, 10.86, -0.04), (20.97, 37.96, -0.04), (21.09, 37.87, -0.04), (32.42, 10.68, -0.04), (21.19, 37.77, -0.04), (-66.51, 28.65, -0.04), (21.28, 37.65, -0.04), (21.33, 37.51, -0.04), (21.89, 11.96, -0.04), (32.27, 10.95, -0.04), (21.36, 37.37, -0.04), (-66.76, -22.81, -0.04), (-65.51, -23.68, -0.04), (-55.06, 37.03, -0.04), (-65.88, -23.56, -0.04), (32.08, 11.07, -0.04), (28.0, -41.24, -0.04), (32.18, 11.02, -0.04), (32.0, 11.1, -0.04), (-66.39, 28.8, -0.04), (-67.06, 27.64, -0.04), (29.91, -40.34, -0.04), (29.84, -40.43, -0.04), (27.89, -41.24, -0.04), (32.43, 10.48, -0.04), (-65.41, -23.7, -0.04), (-66.27, 28.95, -0.04), (-66.13, 29.09, -0.04), (29.76, -40.52, -0.04), (29.68, -40.6, -0.04), (29.59, -40.68, -0.04), (29.5, -40.75, -0.04), (29.41, -40.82, -0.04), (29.32, -40.88, -0.04), (23.0, 11.2, -0.04), (22.39, 11.5, -0.04), (22.49, 11.44, -0.04), (-57.85, 35.33, -0.04), (19.37, -36.99, -0.04), (23.13, -38.85, -0.04), (-66.52, -23.12, -0.04), (-66.45, -23.19, -0.04), (-67.05, -22.09, -0.04), (-67.07, -21.99, -0.04), (-65.32, -23.71, -0.04), (26.91, -40.93, -0.04), (26.81, -40.87, -0.04), (-66.38, -23.25, -0.04), (28.35, -41.23, -0.04), (27.22, -41.08, -0.04), (22.58, 11.38, -0.04), (22.69, 11.32, -0.04)], [], [(1, 0, 30, 150, 149, 148, 146, 144, 141, 140, 139, 132, 101, 89, 88, 85, 84, 82, 81, 80, 79, 78, 77, 76, 75, 74, 73, 72, 71, 70, 69, 59, 60, 48, 47, 49, 50, 44, 43, 45, 46, 41, 39, 37, 34, 35, 31, 33, 32, 38, 36, 40, 42, 61, 62, 63, 51, 53, 54, 55, 56, 57, 58, 52, 64, 65, 66, 67, 68, 83, 86, 87, 93, 91, 90, 92, 135, 94, 96, 97, 95, 99, 98, 100, 102, 104, 103, 105, 106, 108, 107, 109, 110, 111, 112, 114, 113, 115, 116, 118, 117, 120, 119, 122, 121, 124, 123, 125, 127, 126, 129, 128, 131, 130, 134, 133, 137, 138, 136, 142, 143, 145, 147, 182, 184, 186, 188, 190, 192, 194, 196, 198, 200, 202, 204, 206, 208, 210, 212, 214, 216, 218, 220, 219, 217, 215, 213, 211, 209, 207, 205, 203, 201, 199, 197, 195, 193, 191, 189, 187, 185, 183, 181, 180, 179, 178, 177, 176, 174, 172, 170, 168, 166, 164, 162, 160, 158, 156, 154, 152, 151, 153, 155, 157, 159, 161, 163, 165, 167, 169, 171, 173, 175, 29, 28, 27, 26, 25, 24, 23, 22, 21, 20, 19, 18, 17, 16, 15, 14, 13, 12, 11, 10, 9, 8, 7, 6, 5, 4, 3, 2), (222, 354, 389, 226, 227, 312, 391, 230, 231, 315, 392, 234, 235, 317, 394, 238, 239, 320, 396, 240, 241, 362, 397, 244, 245, 324, 400, 248, 249, 337, 266, 265, 346, 345, 278, 277, 384, 383, 385, 398, 291, 289, 290, 292, 293, 425, 426, 440, 441, 303, 304, 424, 378, 379, 263, 264, 269, 270, 313, 369, 373, 374, 285, 286, 358, 287, 288, 359, 408, 281, 282, 405, 283, 284, 357, 407, 294, 295, 365, 399, 325, 247, 246, 390, 314, 229, 228, 388, 225, 224, 393, 319, 237, 236, 316, 233, 232, 414, 387, 356, 355, 350, 343, 342, 344, 381, 382, 372, 371, 364, 363, 339, 338, 306, 305, 411, 412, 418, 419, 420, 421, 422, 423, 262, 261, 318, 308, 307, 311, 353, 377, 438, 302, 301, 406, 413, 352, 351, 347, 340, 341, 439, 268, 267, 435, 436, 429, 428, 271, 272, 349, 348, 376, 375, 310, 309, 323, 322, 370, 257, 256, 434, 415, 402, 332, 331, 333, 404, 300, 299, 368, 366, 367, 437, 431, 430, 297, 296, 298, 401, 252, 253, 328, 326, 327, 255, 254, 432, 433, 336, 329, 330, 410, 279, 280, 321, 360, 361, 395, 409, 416, 417, 386, 273, 274, 242, 243, 427, 403, 334, 335, 380, 258, 259, 260, 275, 276, 250, 251, 223, 221), (216, 214, 246, 247), (204, 202, 225, 388), (28, 29, 249, 248), (2, 3, 389, 354), (149, 150, 251, 250), (212, 210, 314, 390), (41, 46, 253, 252), (6, 7, 391, 312), (50, 49, 254, 255), (192, 190, 316, 236), (58, 57, 256, 257), (10, 11, 392, 315), (140, 141, 259, 258), (198, 196, 319, 393), (141, 144, 260, 259), (14, 15, 394, 317), (116, 115, 261, 262), (75, 76, 395, 361), (176, 177, 264, 263), (18, 19, 396, 320), (173, 171, 265, 266), (152, 154, 292, 290), (97, 96, 267, 268), (22, 23, 397, 362), (178, 179, 270, 269), (157, 155, 398, 385), (91, 93, 272, 271), (220, 218, 325, 399), (81, 82, 274, 273), (26, 27, 400, 324), (146, 148, 276, 275), (181, 183, 373, 369), (165, 163, 277, 278), (37, 39, 401, 298), (71, 72, 280, 279), (46, 45, 328, 253), (201, 203, 282, 281), (54, 53, 332, 402), (207, 209, 284, 283), (89, 101, 334, 403), (187, 189, 286, 285), (62, 61, 300, 404), (193, 195, 288, 287), (174, 176, 263, 379), (151, 152, 290, 289), (150, 30, 223, 251), (153, 151, 289, 291), (93, 87, 349, 272), (154, 156, 293, 292), (163, 161, 384, 277), (215, 217, 295, 294), (145, 143, 350, 355), (35, 34, 296, 297), (203, 205, 405, 282), (34, 37, 298, 296), (106, 105, 406, 301), (61, 42, 299, 300), (211, 213, 407, 357), (108, 106, 301, 302), (191, 193, 287, 358), (166, 168, 304, 303), (86, 83, 376, 348), (144, 146, 275, 260), (197, 199, 408, 359), (127, 125, 305, 306), (76, 77, 409, 395), (114, 112, 307, 308), (69, 70, 410, 330), (67, 66, 309, 310), (123, 124, 412, 411), (112, 111, 311, 307), (125, 123, 411, 305), (148, 149, 250, 276), (103, 104, 352, 413), (5, 6, 312, 227), (105, 103, 413, 406), (179, 180, 313, 270), (219, 220, 399, 365), (210, 208, 229, 314), (184, 182, 387, 414), (9, 10, 315, 231), (55, 54, 402, 415), (190, 188, 233, 316), (63, 62, 404, 333), (13, 14, 317, 235), (78, 79, 417, 416), (113, 114, 308, 318), (124, 121, 418, 412), (115, 113, 318, 261), (121, 122, 419, 418), (177, 178, 269, 264), (119, 120, 421, 420), (196, 194, 237, 319), (73, 74, 360, 321), (17, 18, 320, 239), (117, 118, 423, 422), (72, 73, 321, 280), (120, 117, 422, 421), (65, 64, 322, 323), (170, 172, 378, 424), (25, 26, 324, 245), (158, 160, 426, 425), (218, 216, 247, 325), (85, 88, 427, 243), (43, 44, 327, 326), (92, 90, 428, 429), (45, 43, 326, 328), (90, 91, 271, 428), (59, 69, 330, 329), (122, 119, 420, 419), (53, 51, 331, 332), (206, 204, 388, 228), (51, 63, 333, 331), (3, 4, 226, 389), (101, 132, 335, 334), (214, 212, 390, 246), (60, 59, 329, 336), (11, 12, 234, 392), (29, 175, 337, 249), (168, 170, 424, 304), (82, 84, 242, 274), (200, 198, 393, 224), (129, 126, 338, 339), (15, 16, 238, 394), (126, 127, 306, 338), (155, 153, 291, 398), (98, 99, 341, 340), (77, 78, 416, 409), (142, 136, 342, 343), (27, 28, 248, 400), (136, 138, 344, 342), (33, 31, 430, 431), (169, 167, 345, 346), (31, 35, 297, 430), (100, 98, 340, 347), (39, 41, 252, 401), (171, 169, 346, 265), (88, 89, 403, 427), (87, 86, 348, 349), (47, 48, 433, 432), (143, 142, 343, 350), (49, 47, 432, 254), (104, 102, 351, 352), (56, 55, 415, 434), (111, 110, 353, 311), (186, 184, 414, 232), (1, 2, 354, 222), (79, 80, 386, 417), (147, 145, 355, 356), (102, 100, 347, 351), (209, 211, 357, 284), (94, 135, 436, 435), (189, 191, 358, 286), (96, 94, 435, 267), (195, 197, 359, 288), (68, 67, 310, 375), (74, 75, 361, 360), (205, 207, 283, 405), (21, 22, 362, 241), (213, 215, 294, 407), (128, 129, 339, 363), (7, 8, 230, 391), (131, 128, 363, 364), (199, 201, 281, 408), (217, 219, 365, 295), (19, 20, 240, 396), (36, 38, 367, 366), (135, 92, 429, 436), (40, 36, 366, 368), (23, 24, 244, 397), (180, 181, 369, 313), (156, 158, 425, 293), (44, 50, 255, 327), (70, 71, 279, 410), (66, 65, 323, 309), (32, 33, 431, 437), (64, 52, 370, 322), (38, 32, 437, 367), (52, 58, 257, 370), (107, 108, 302, 438), (130, 131, 364, 371), (109, 107, 438, 377), (134, 130, 371, 372), (0, 1, 222, 221), (42, 40, 368, 299), (183, 185, 374, 373), (30, 0, 221, 223), (48, 60, 336, 433), (83, 68, 375, 376), (202, 200, 224, 225), (57, 56, 434, 256), (167, 165, 278, 345), (4, 5, 227, 226), (118, 116, 262, 423), (110, 109, 377, 353), (208, 206, 228, 229), (185, 187, 285, 374), (172, 174, 379, 378), (8, 9, 231, 230), (175, 173, 266, 337), (132, 139, 380, 335), (188, 186, 232, 233), (139, 140, 258, 380), (138, 137, 381, 344), (12, 13, 235, 234), (95, 97, 268, 439), (137, 133, 382, 381), (194, 192, 236, 237), (99, 95, 439, 341), (133, 134, 372, 382), (16, 17, 239, 238), (160, 162, 440, 426), (161, 159, 383, 384), (20, 21, 241, 240), (164, 166, 303, 441), (159, 157, 385, 383), (84, 85, 243, 242), (162, 164, 441, 440), (80, 81, 273, 386), (24, 25, 245, 244), (182, 147, 356, 387)])
me_ferris_left_002.materials.append(mat_001)
me_ferris_left_002.update()
me_ferris_left_003 = bpy.data.meshes.new('ferris-left.003')
me_ferris_left_003.from_pydata([(-16.52, 46.22, 0.0), (-10.15, 45.54, 0.0), (-3.81, 44.58, 0.0), (2.48, 43.35, 0.0), (8.708, 41.83, 0.0), (14.86, 40.04, 0.0), (20.93, 37.97, 0.0), (20.97, 37.96, 0.0), (21.0, 37.94, 0.0), (21.03, 37.92, 0.0), (21.06, 37.9, 0.0), (21.09, 37.87, 0.0), (21.12, 37.85, 0.0), (21.14, 37.83, 0.0), (21.17, 37.8, 0.0), (21.19, 37.77, 0.0), (21.22, 37.74, 0.0), (21.24, 37.71, 0.0), (21.26, 37.68, 0.0), (21.28, 37.65, 0.0), (21.29, 37.61, 0.0), (21.31, 37.58, 0.0), (21.32, 37.55, 0.0), (21.33, 37.51, 0.0), (21.34, 37.48, 0.0), (21.35, 37.44, 0.0), (21.36, 37.4, 0.0), (21.36, 37.37, 0.0), (21.37, 37.33, 0.0), (21.37, 37.29, 0.0), (-20.72, 46.22, 0.0), (-66.52, -23.12, 0.0), (-66.38, -23.25, 0.0), (-66.45, -23.19, 0.0), (-66.65, -22.97, 0.0), (-66.59, -23.05, 0.0), (-66.22, -23.37, 0.0), (-66.71, -22.89, 0.0), (-66.3, -23.31, 0.0), (-66.76, -22.81, 0.0), (-66.14, -23.42, 0.0), (-66.82, -22.73, 0.0), (-66.06, -23.47, 0.0), (-66.94, -22.46, 0.0), (-66.98, -22.37, 0.0), (-66.91, -22.55, 0.0), (-66.86, -22.64, 0.0), (-67.05, -22.09, 0.0), (-67.07, -21.99, 0.0), (-67.03, -22.18, 0.0), (-67.01, -22.28, 0.0), (-65.7, -23.63, 0.0), (-65.02, -23.73, 0.0), (-65.6, -23.66, 0.0), (-65.51, -23.68, 0.0), (-65.41, -23.7, 0.0), (-65.32, -23.71, 0.0), (-65.22, -23.72, 0.0), (-65.12, -23.73, 0.0), (-67.08, -21.8, 0.0), (-67.08, -21.89, 0.0), (-65.97, -23.52, 0.0), (-65.88, -23.56, 0.0), (-65.79, -23.6, 0.0), (-55.14, -23.89, 0.0), (-45.27, -24.36, 0.0), (-35.41, -25.13, 0.0), (-25.58, -26.2, 0.0), (-15.79, -27.57, 0.0), (-67.12, 27.45, 0.0), (-67.06, 27.64, 0.0), (-66.99, 27.81, 0.0), (-66.91, 27.99, 0.0), (-66.82, 28.16, 0.0), (-66.73, 28.33, 0.0), (-66.62, 28.49, 0.0), (-66.51, 28.65, 0.0), (-66.39, 28.8, 0.0), (-66.27, 28.95, 0.0), (-66.13, 29.09, 0.0), (-65.99, 29.22, 0.0), (-65.85, 29.35, 0.0), (-65.7, 29.47, 0.0), (-6.05, -29.24, 0.0), (-63.18, 31.55, 0.0), (-60.56, 33.5, 0.0), (3.638, -31.21, 0.0), (7.66, -32.4, 0.0), (-57.85, 35.33, 0.0), (-55.06, 37.03, 0.0), (19.37, -36.99, 0.0), (15.53, -35.3, 0.0), (23.13, -38.85, 0.0), (11.63, -33.76, 0.0), (26.91, -40.93, 0.0), (27.22, -41.08, 0.0), (27.01, -40.99, 0.0), (27.11, -41.04, 0.0), (27.44, -41.16, 0.0), (27.33, -41.12, 0.0), (27.55, -41.18, 0.0), (-52.19, 38.6, 0.0), (27.66, -41.21, 0.0), (27.89, -41.24, 0.0), (27.77, -41.22, 0.0), (28.0, -41.24, 0.0), (28.12, -41.24, 0.0), (28.35, -41.23, 0.0), (28.23, -41.24, 0.0), (28.46, -41.21, 0.0), (28.57, -41.19, 0.0), (28.69, -41.16, 0.0), (28.8, -41.13, 0.0), (29.01, -41.05, 0.0), (28.9, -41.09, 0.0), (29.12, -41.0, 0.0), (29.22, -40.94, 0.0), (29.41, -40.82, 0.0), (29.32, -40.88, 0.0), (29.59, -40.68, 0.0), (29.5, -40.75, 0.0), (29.76, -40.52, 0.0), (29.68, -40.6, 0.0), (29.91, -40.34, 0.0), (29.84, -40.43, 0.0), (29.98, -40.25, 0.0), (30.1, -40.06, 0.0), (30.04, -40.16, 0.0), (30.2, -39.85, 0.0), (30.15, -39.96, 0.0), (30.28, -39.64, 0.0), (30.25, -39.75, 0.0), (-49.25, 40.02, 0.0), (30.34, -39.41, 0.0), (30.32, -39.53, 0.0), (26.81, -40.87, 0.0), (30.39, -39.07, 0.0), (30.37, -39.3, 0.0), (30.38, -39.19, 0.0), (-46.25, 41.31, 0.0), (-43.18, 42.45, 0.0), (-40.07, 43.44, 0.0), (32.3, -27.64, 0.0), (32.54, -25.55, 0.0), (-36.91, 44.29, 0.0), (32.69, -23.45, 0.0), (-33.72, 44.98, 0.0), (32.75, -21.34, 0.0), (-30.5, 45.53, 0.0), (-27.25, 45.91, 0.0), (-23.99, 46.15, 0.0), (22.04, 11.79, 0.0), (22.12, 11.71, 0.0), (21.96, 11.88, 0.0), (22.21, 11.64, 0.0), (21.89, 11.96, 0.0), (22.3, 11.56, 0.0), (21.82, 12.06, 0.0), (22.39, 11.5, 0.0), (21.75, 12.15, 0.0), (22.49, 11.44, 0.0), (21.69, 12.25, 0.0), (22.58, 11.38, 0.0), (21.64, 12.35, 0.0), (22.69, 11.32, 0.0), (21.59, 12.45, 0.0), (22.79, 11.28, 0.0), (21.54, 12.56, 0.0), (22.9, 11.23, 0.0), (21.5, 12.66, 0.0), (23.0, 11.2, 0.0), (21.47, 12.77, 0.0), (23.11, 11.16, 0.0), (21.44, 12.88, 0.0), (23.23, 11.14, 0.0), (21.42, 13.0, 0.0), (23.34, 11.12, 0.0), (23.45, 11.1, 0.0), (31.67, 11.08, 0.0), (31.7, 11.09, 0.0), (31.73, 11.1, 0.0), (31.75, 11.1, 0.0), (32.42, 10.46, 0.0), (31.78, 11.11, 0.0), (32.43, 10.48, 0.0), (31.81, 11.11, 0.0), (32.43, 10.51, 0.0), (31.84, 11.11, 0.0), (32.43, 10.54, 0.0), (31.86, 11.12, 0.0), (32.43, 10.57, 0.0), (31.89, 11.11, 0.0), (32.43, 10.6, 0.0), (31.92, 11.11, 0.0), (32.43, 10.62, 0.0), (31.95, 11.11, 0.0), (32.42, 10.65, 0.0), (31.98, 11.1, 0.0), (32.42, 10.68, 0.0), (32.0, 11.1, 0.0), (32.41, 10.71, 0.0), (32.03, 11.09, 0.0), (32.4, 10.73, 0.0), (32.06, 11.08, 0.0), (32.39, 10.76, 0.0), (32.08, 11.07, 0.0), (32.38, 10.79, 0.0), (32.11, 11.06, 0.0), (32.37, 10.81, 0.0), (32.13, 11.05, 0.0), (32.35, 10.84, 0.0), (32.16, 11.03, 0.0), (32.34, 10.86, 0.0), (32.18, 11.02, 0.0), (32.32, 10.88, 0.0), (32.2, 11.0, 0.0), (32.31, 10.9, 0.0), (32.23, 10.98, 0.0), (32.29, 10.93, 0.0), (32.25, 10.97, 0.0), (32.27, 10.95, 0.0)], [(0, 1), (0, 30), (200, 202), (4, 5), (206, 208), (8, 9), (186, 188), (12, 13), (192, 194), (16, 17), (20, 21), (84, 85), (24, 25), (214, 216), (28, 29), (149, 150), (41, 46), (49, 50), (57, 58), (140, 141), (141, 144), (115, 116), (176, 177), (171, 173), (96, 97), (178, 179), (91, 93), (81, 82), (146, 148), (163, 165), (71, 72), (201, 203), (207, 209), (187, 189), (193, 195), (151, 152), (151, 153), (154, 156), (215, 217), (34, 35), (34, 37), (42, 61), (106, 108), (166, 168), (144, 146), (125, 127), (112, 114), (66, 67), (111, 112), (148, 149), (5, 6), (179, 180), (208, 210), (9, 10), (188, 190), (13, 14), (113, 114), (113, 115), (177, 178), (194, 196), (17, 18), (72, 73), (64, 65), (25, 26), (216, 218), (43, 44), (43, 45), (59, 69), (51, 53), (51, 63), (101, 132), (59, 60), (29, 175), (82, 84), (126, 129), (126, 127), (98, 99), (136, 142), (136, 138), (167, 169), (98, 100), (169, 171), (86, 87), (142, 143), (102, 104), (110, 111), (1, 2), (145, 147), (209, 211), (189, 191), (195, 197), (74, 75), (21, 22), (128, 129), (128, 131), (217, 219), (36, 38), (36, 40), (180, 181), (44, 50), (65, 66), (52, 64), (52, 58), (130, 131), (130, 134), (183, 185), (68, 83), (165, 167), (109, 110), (172, 174), (132, 139), (137, 138), (133, 137), (133, 134), (159, 161), (157, 159), (80, 81), (147, 182), (202, 204), (2, 3), (210, 212), (6, 7), (190, 192), (10, 11), (196, 198), (14, 15), (75, 76), (18, 19), (152, 154), (22, 23), (155, 157), (218, 220), (26, 27), (181, 183), (37, 39), (45, 46), (53, 54), (89, 101), (61, 62), (174, 176), (30, 150), (87, 93), (161, 163), (143, 145), (203, 205), (105, 106), (211, 213), (191, 193), (83, 86), (197, 199), (76, 77), (69, 70), (123, 124), (123, 125), (103, 104), (103, 105), (219, 220), (182, 184), (54, 55), (62, 63), (78, 79), (121, 124), (121, 122), (119, 120), (73, 74), (117, 118), (117, 120), (170, 172), (158, 160), (85, 88), (90, 92), (90, 91), (119, 122), (204, 206), (3, 4), (212, 214), (11, 12), (168, 170), (198, 200), (15, 16), (153, 155), (77, 78), (27, 28), (31, 33), (31, 35), (39, 41), (88, 89), (47, 48), (47, 49), (55, 56), (184, 186), (79, 80), (100, 102), (94, 135), (94, 96), (67, 68), (205, 207), (213, 215), (7, 8), (199, 201), (19, 20), (92, 135), (23, 24), (156, 158), (70, 71), (32, 33), (32, 38), (107, 108), (107, 109), (40, 42), (48, 60), (56, 57), (116, 118), (185, 187), (173, 175), (139, 140), (95, 97), (95, 99), (160, 162), (164, 166), (162, 164)], [])
me_ferris_left_003.update()

# ---- objects
ob_x = bpy.data.objects.new('摄像机', cam_x)
ob_x_1 = bpy.data.objects.new('点光', light_x)
ob_outer = bpy.data.objects.new('outer', me_ferris_left)
ob_inner = bpy.data.objects.new('inner', me_ferris_left_002)
ob_copy = bpy.data.objects.new('copy', me_ferris_left_003)

# ---- transforms, parenting, visibility, modifiers, constraints
ob_x.location = (7.864, -66.48, 33.76)
ob_x.rotation_euler = (1.005, 1.463e-07, -0.09774)
ob_x_1.location = (21.38, -40.12, 22.69)
ob_outer.location = (13.21, -46.88, 18.84)
ob_outer.scale = (1.1, 1.1, 1.1)
_m = ob_outer.modifiers.new('布尔', 'BOOLEAN')
_m.object = ob_inner
_m = ob_outer.modifiers.new('倒角', 'BEVEL')
_m.segments = 2
_m.affect = 'VERTICES'
ob_inner.location = (13.21, -46.88, 18.84)
ob_copy.location = (13.21, -46.88, 18.84)
ob_copy.hide_render = True

# ---- collection membership
scene.collection.objects.link(ob_x)
scene.collection.objects.link(ob_x_1)
col_collection.objects.link(ob_outer)
col_collection.objects.link(ob_inner)
col_collection.objects.link(ob_copy)

# ---- scene / render settings (as saved in the file)
scene.camera = ob_x
scene.frame_start = 1; scene.frame_end = 250; scene.frame_set(35)
scene.render.engine = 'CYCLES'
scene.cycles.sampling_pattern = 'TABULATED_SOBOL'
scene.cycles.use_light_tree = False
scene.view_settings.view_transform = 'Filmic'
bpy.context.view_layer.update()

